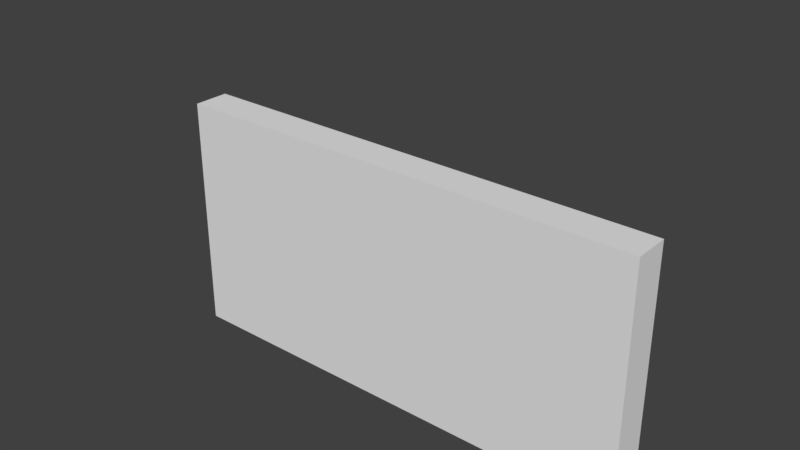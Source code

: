 # Source: BathroomWallTopTiles_0.15x2x1.blend  (saved by Blender 2.79.0; exported with 4.5.12 LTS)
import bpy
from mathutils import Matrix  # noqa: F401  (used for matrix-valued properties, if any)

bpy.ops.wm.read_factory_settings(use_empty=True)
scene = bpy.context.scene
scene.name = 'Scene'

# ---- collections
col_collection_1 = bpy.data.collections.new('Collection 1'); scene.collection.children.link(col_collection_1)

# ---- materials (node trees are filled in below, after node groups)
mat_mosaic1_side = bpy.data.materials.new('Mosaic1_side')
mat_mosaic1_side.alpha_threshold = 0.0
mat_mosaic1_side.use_transparent_shadow = False
mat_mosaic1_side.roughness = 0.5
mat_mosaic1_side.specular_intensity = 0.0

# ---- material node trees

# ---- world
world_world = bpy.data.worlds.new('World'); scene.world = world_world
world_world.color = (0.05088, 0.05088, 0.05088)
world_world.use_sun_shadow = False
world_world.sun_shadow_jitter_overblur = 0.0
world_world.cycles.sampling_method = 'MANUAL'

# ---- meshes
me_bathroomwalltoptiles_0_15x2x1 = bpy.data.meshes.new('BathroomWallTopTiles_0.15x2x1')
me_bathroomwalltoptiles_0_15x2x1.from_pydata([(2.0, 1.0, 0.15), (-7.814e-07, 1.0, 0.15), (1.788e-07, 1.0, -2.889e-07), (2.0, 1.0, 2.157e-07), (2.0, 0.0, 0.15), (-4.834e-07, 0.0, 0.15), (8.941e-08, 0.0, -1.192e-07), (2.0, 0.0, 4.152e-07), (1.788e-07, 1.5, -2.821e-07), (2.0, 1.5, 2.225e-07), (8.941e-08, 0.0, -1.192e-07), (2.0, 0.0, 4.152e-07)], [(10, 8), (11, 9), (2, 8), (3, 9)], [(0, 3, 2, 1), (4, 0, 1, 5), (5, 1, 2, 6), (0, 4, 7, 3), (7, 4, 5, 6), (3, 11, 10, 2)])
_uv = me_bathroomwalltoptiles_0_15x2x1.uv_layers.new(name='UVMap')
_uv.uv.foreach_set('vector', [1.0, 2.75e-05, 1.0, 0.07473, 2.766e-05, 0.07473, 2.733e-05, 2.733e-05, 0.9999, 0.3282, 0.9999, 0.997, 8.642e-05, 0.997, 8.666e-05, 0.3282, 3.156e-05, 3.28e-05, 1.0, 3.156e-05, 1.0, 0.09963, 3.172e-05, 0.09963, 1.0, 0.09963, 3.16e-05, 0.09963, 3.156e-05, 3.188e-05, 1.0, 3.156e-05, 1.0, 2.748e-05, 1.0, 0.07473, 2.733e-05, 0.07473, 2.763e-05, 2.733e-05, 7.099e-05, 1.002, 7.051e-05, 0.5118, 0.9999, 0.5118, 0.9999, 1.002])
me_bathroomwalltoptiles_0_15x2x1.materials.append(mat_mosaic1_side)
me_bathroomwalltoptiles_0_15x2x1.use_remesh_preserve_volume = False
me_bathroomwalltoptiles_0_15x2x1.use_remesh_preserve_attributes = False
me_bathroomwalltoptiles_0_15x2x1.use_mirror_vertex_groups = False
me_bathroomwalltoptiles_0_15x2x1.update()

# ---- objects
ob_bathroomwalltoptiles_0_15x2x1 = bpy.data.objects.new('BathroomWallTopTiles_0.15x2x1', me_bathroomwalltoptiles_0_15x2x1)

# ---- transforms, parenting, visibility, modifiers, constraints
ob_bathroomwalltoptiles_0_15x2x1.location = (0.0, 1.788e-07, 0.0)
ob_bathroomwalltoptiles_0_15x2x1.rotation_euler = (1.571, 0.0, 0.0)
ob_bathroomwalltoptiles_0_15x2x1.lock_rotations_4d = False
ob_bathroomwalltoptiles_0_15x2x1.empty_display_type = 'ARROWS'
ob_bathroomwalltoptiles_0_15x2x1.lineart.crease_threshold = 0.0

# ---- collection membership
col_collection_1.objects.link(ob_bathroomwalltoptiles_0_15x2x1)

# ---- scene / render settings (as saved in the file)
scene.frame_start = 1; scene.frame_end = 250; scene.frame_set(79)
scene.render.engine = 'BLENDER_EEVEE_NEXT'
scene.render.resolution_percentage = 50
scene.render.dither_intensity = 0.0
scene.cycles.use_denoising = False
scene.cycles.samples = 128
scene.cycles.sampling_pattern = 'TABULATED_SOBOL'
scene.cycles.use_adaptive_sampling = False
scene.cycles.use_light_tree = False
scene.cycles.blur_glossy = 0.0
scene.cycles.sample_clamp_indirect = 0.0
scene.view_settings.view_transform = 'Standard'
bpy.context.view_layer.update()

# ---- added for rendering (the .blend has no active camera and no usable light): camera, sun
cam_auto = bpy.data.cameras.new('AutoCamera')
cam_auto.lens = 50.0
cam_auto.sensor_width = 36.0
cam_auto.clip_end = 1000.0
ob_auto_camera = bpy.data.objects.new('AutoCamera', cam_auto)
scene.collection.objects.link(ob_auto_camera)
ob_auto_camera.location = (3.31722, -2.85567, 2.60378)
ob_auto_camera.rotation_euler = (1.09748, -7.21219e-08, 0.694738)
scene.camera = ob_auto_camera
light_auto_sun = bpy.data.lights.new('AutoSun', 'SUN')
light_auto_sun.energy = 3.0
light_auto_sun.angle = 0.0523599
ob_auto_sun = bpy.data.objects.new('AutoSun', light_auto_sun)
scene.collection.objects.link(ob_auto_sun)
ob_auto_sun.rotation_euler = (0.872665, 0.174533, 0.523599)
bpy.context.view_layer.update()
